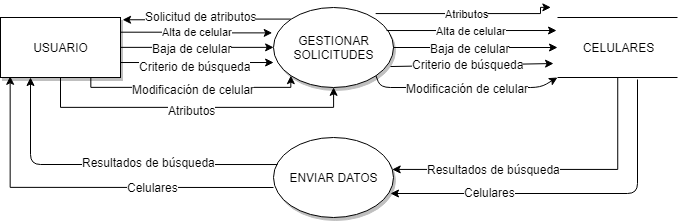

The diagram above was exported from draw.io. Its source (the exported page's mxGraphModel, read from the mxfile embedded in the PNG):
<mxGraphModel dx="760" dy="326" grid="1" gridSize="10" guides="1" tooltips="1" connect="1" arrows="1" fold="1" page="1" pageScale="1" pageWidth="827" pageHeight="1169" math="0" shadow="0">
  <root>
    <mxCell id="0" />
    <mxCell id="1" parent="0" />
    <mxCell id="paZ3KUHLra7tx9IkWqfp-19" value="Alta de celular" style="edgeStyle=orthogonalEdgeStyle;rounded=0;orthogonalLoop=1;jettySize=auto;html=1;exitX=1;exitY=0.25;exitDx=0;exitDy=0;entryX=-0.008;entryY=0.313;entryDx=0;entryDy=0;entryPerimeter=0;" edge="1" parent="1" source="paZ3KUHLra7tx9IkWqfp-2" target="paZ3KUHLra7tx9IkWqfp-4">
      <mxGeometry relative="1" as="geometry" />
    </mxCell>
    <mxCell id="paZ3KUHLra7tx9IkWqfp-20" style="edgeStyle=orthogonalEdgeStyle;rounded=0;orthogonalLoop=1;jettySize=auto;html=1;exitX=1;exitY=0.5;exitDx=0;exitDy=0;entryX=0;entryY=0.5;entryDx=0;entryDy=0;" edge="1" parent="1" source="paZ3KUHLra7tx9IkWqfp-2" target="paZ3KUHLra7tx9IkWqfp-4">
      <mxGeometry relative="1" as="geometry" />
    </mxCell>
    <mxCell id="paZ3KUHLra7tx9IkWqfp-21" value="Baja de celular" style="text;html=1;resizable=0;points=[];align=center;verticalAlign=middle;labelBackgroundColor=#ffffff;" vertex="1" connectable="0" parent="paZ3KUHLra7tx9IkWqfp-20">
      <mxGeometry x="-0.1818" y="-1" relative="1" as="geometry">
        <mxPoint x="8" as="offset" />
      </mxGeometry>
    </mxCell>
    <mxCell id="paZ3KUHLra7tx9IkWqfp-22" style="edgeStyle=orthogonalEdgeStyle;rounded=0;orthogonalLoop=1;jettySize=auto;html=1;exitX=1;exitY=0.75;exitDx=0;exitDy=0;entryX=0;entryY=0.688;entryDx=0;entryDy=0;entryPerimeter=0;" edge="1" parent="1" source="paZ3KUHLra7tx9IkWqfp-2" target="paZ3KUHLra7tx9IkWqfp-4">
      <mxGeometry relative="1" as="geometry" />
    </mxCell>
    <mxCell id="paZ3KUHLra7tx9IkWqfp-23" value="Criterio de búsqueda" style="text;html=1;resizable=0;points=[];align=center;verticalAlign=middle;labelBackgroundColor=#ffffff;" vertex="1" connectable="0" parent="paZ3KUHLra7tx9IkWqfp-22">
      <mxGeometry x="-0.2" y="-4" relative="1" as="geometry">
        <mxPoint x="13" as="offset" />
      </mxGeometry>
    </mxCell>
    <mxCell id="paZ3KUHLra7tx9IkWqfp-24" style="edgeStyle=orthogonalEdgeStyle;rounded=0;orthogonalLoop=1;jettySize=auto;html=1;exitX=0.75;exitY=1;exitDx=0;exitDy=0;entryX=0;entryY=1;entryDx=0;entryDy=0;" edge="1" parent="1" source="paZ3KUHLra7tx9IkWqfp-2" target="paZ3KUHLra7tx9IkWqfp-4">
      <mxGeometry relative="1" as="geometry">
        <Array as="points">
          <mxPoint x="110" y="90" />
          <mxPoint x="311" y="90" />
        </Array>
      </mxGeometry>
    </mxCell>
    <mxCell id="paZ3KUHLra7tx9IkWqfp-25" value="Modificación de celular" style="text;html=1;resizable=0;points=[];align=center;verticalAlign=middle;labelBackgroundColor=#ffffff;" vertex="1" connectable="0" parent="paZ3KUHLra7tx9IkWqfp-24">
      <mxGeometry x="-0.2825" y="-2" relative="1" as="geometry">
        <mxPoint x="33" as="offset" />
      </mxGeometry>
    </mxCell>
    <mxCell id="paZ3KUHLra7tx9IkWqfp-37" style="edgeStyle=orthogonalEdgeStyle;rounded=0;orthogonalLoop=1;jettySize=auto;html=1;exitX=0.5;exitY=1;exitDx=0;exitDy=0;entryX=0.5;entryY=1;entryDx=0;entryDy=0;" edge="1" parent="1" source="paZ3KUHLra7tx9IkWqfp-2" target="paZ3KUHLra7tx9IkWqfp-4">
      <mxGeometry relative="1" as="geometry">
        <Array as="points">
          <mxPoint x="80" y="110" />
          <mxPoint x="353" y="110" />
        </Array>
      </mxGeometry>
    </mxCell>
    <mxCell id="paZ3KUHLra7tx9IkWqfp-38" value="Atributos" style="text;html=1;resizable=0;points=[];align=center;verticalAlign=middle;labelBackgroundColor=#ffffff;" vertex="1" connectable="0" parent="paZ3KUHLra7tx9IkWqfp-37">
      <mxGeometry x="-0.0712" y="-3" relative="1" as="geometry">
        <mxPoint x="11" as="offset" />
      </mxGeometry>
    </mxCell>
    <mxCell id="paZ3KUHLra7tx9IkWqfp-2" value="USUARIO" style="rounded=0;whiteSpace=wrap;html=1;fillColor=#FFFFFF;shadow=1;" vertex="1" parent="1">
      <mxGeometry x="20" y="20" width="120" height="60" as="geometry" />
    </mxCell>
    <mxCell id="paZ3KUHLra7tx9IkWqfp-35" style="edgeStyle=orthogonalEdgeStyle;rounded=0;orthogonalLoop=1;jettySize=auto;html=1;exitX=0;exitY=0;exitDx=0;exitDy=0;entryX=1.017;entryY=0.033;entryDx=0;entryDy=0;entryPerimeter=0;" edge="1" parent="1" source="paZ3KUHLra7tx9IkWqfp-4" target="paZ3KUHLra7tx9IkWqfp-2">
      <mxGeometry relative="1" as="geometry" />
    </mxCell>
    <mxCell id="paZ3KUHLra7tx9IkWqfp-36" value="Solicitud de atributos" style="text;html=1;resizable=0;points=[];align=center;verticalAlign=middle;labelBackgroundColor=#ffffff;" vertex="1" connectable="0" parent="paZ3KUHLra7tx9IkWqfp-35">
      <mxGeometry x="0.3373" y="-4" relative="1" as="geometry">
        <mxPoint x="22" as="offset" />
      </mxGeometry>
    </mxCell>
    <mxCell id="paZ3KUHLra7tx9IkWqfp-39" value="Atributos" style="edgeStyle=orthogonalEdgeStyle;rounded=0;orthogonalLoop=1;jettySize=auto;html=1;exitX=1;exitY=0;exitDx=0;exitDy=0;" edge="1" parent="1">
      <mxGeometry relative="1" as="geometry">
        <mxPoint x="570" y="10" as="targetPoint" />
        <mxPoint x="395" y="16" as="sourcePoint" />
        <Array as="points">
          <mxPoint x="560" y="16" />
          <mxPoint x="560" y="10" />
        </Array>
      </mxGeometry>
    </mxCell>
    <mxCell id="paZ3KUHLra7tx9IkWqfp-4" value="GESTIONAR SOLICITUDES" style="ellipse;whiteSpace=wrap;html=1;shadow=1;fillColor=#FFFFFF;" vertex="1" parent="1">
      <mxGeometry x="293" y="10" width="120" height="80" as="geometry" />
    </mxCell>
    <mxCell id="paZ3KUHLra7tx9IkWqfp-41" style="edgeStyle=orthogonalEdgeStyle;rounded=0;orthogonalLoop=1;jettySize=auto;html=1;exitX=0.5;exitY=1;exitDx=0;exitDy=0;entryX=0.992;entryY=0.4;entryDx=0;entryDy=0;entryPerimeter=0;" edge="1" parent="1" source="paZ3KUHLra7tx9IkWqfp-26" target="paZ3KUHLra7tx9IkWqfp-40">
      <mxGeometry relative="1" as="geometry">
        <Array as="points">
          <mxPoint x="637" y="172" />
        </Array>
      </mxGeometry>
    </mxCell>
    <mxCell id="paZ3KUHLra7tx9IkWqfp-42" value="Resultados de búsqueda" style="text;html=1;resizable=0;points=[];align=center;verticalAlign=middle;labelBackgroundColor=#ffffff;" vertex="1" connectable="0" parent="paZ3KUHLra7tx9IkWqfp-41">
      <mxGeometry x="0.5613" relative="1" as="geometry">
        <mxPoint x="32" as="offset" />
      </mxGeometry>
    </mxCell>
    <mxCell id="paZ3KUHLra7tx9IkWqfp-26" value="CELULARES" style="shape=partialRectangle;whiteSpace=wrap;html=1;left=0;right=0;fillColor=#FFFFFF;shadow=0;" vertex="1" parent="1">
      <mxGeometry x="577" y="20" width="120" height="60" as="geometry" />
    </mxCell>
    <mxCell id="paZ3KUHLra7tx9IkWqfp-27" value="Alta de celular" style="endArrow=classic;html=1;exitX=0.942;exitY=0.288;exitDx=0;exitDy=0;exitPerimeter=0;entryX=-0.008;entryY=0.217;entryDx=0;entryDy=0;entryPerimeter=0;" edge="1" parent="1" source="paZ3KUHLra7tx9IkWqfp-4" target="paZ3KUHLra7tx9IkWqfp-26">
      <mxGeometry width="50" height="50" relative="1" as="geometry">
        <mxPoint x="20" y="170" as="sourcePoint" />
        <mxPoint x="70" y="120" as="targetPoint" />
      </mxGeometry>
    </mxCell>
    <mxCell id="paZ3KUHLra7tx9IkWqfp-28" value="" style="endArrow=classic;html=1;exitX=1;exitY=0.5;exitDx=0;exitDy=0;entryX=0;entryY=0.5;entryDx=0;entryDy=0;" edge="1" parent="1" source="paZ3KUHLra7tx9IkWqfp-4" target="paZ3KUHLra7tx9IkWqfp-26">
      <mxGeometry width="50" height="50" relative="1" as="geometry">
        <mxPoint x="20" y="170" as="sourcePoint" />
        <mxPoint x="563" y="50" as="targetPoint" />
      </mxGeometry>
    </mxCell>
    <mxCell id="paZ3KUHLra7tx9IkWqfp-29" value="Baja de celular" style="text;html=1;resizable=0;points=[];align=center;verticalAlign=middle;labelBackgroundColor=#ffffff;" vertex="1" connectable="0" parent="paZ3KUHLra7tx9IkWqfp-28">
      <mxGeometry x="-0.2026" y="-1" relative="1" as="geometry">
        <mxPoint x="11" as="offset" />
      </mxGeometry>
    </mxCell>
    <mxCell id="paZ3KUHLra7tx9IkWqfp-30" value="" style="endArrow=classic;html=1;exitX=0.975;exitY=0.738;exitDx=0;exitDy=0;exitPerimeter=0;entryX=-0.033;entryY=0.767;entryDx=0;entryDy=0;entryPerimeter=0;" edge="1" parent="1" source="paZ3KUHLra7tx9IkWqfp-4" target="paZ3KUHLra7tx9IkWqfp-26">
      <mxGeometry width="50" height="50" relative="1" as="geometry">
        <mxPoint x="20" y="170" as="sourcePoint" />
        <mxPoint x="560" y="69" as="targetPoint" />
      </mxGeometry>
    </mxCell>
    <mxCell id="paZ3KUHLra7tx9IkWqfp-31" value="Criterio de búsqueda" style="text;html=1;resizable=0;points=[];align=center;verticalAlign=middle;labelBackgroundColor=#ffffff;" vertex="1" connectable="0" parent="paZ3KUHLra7tx9IkWqfp-30">
      <mxGeometry x="-0.24" y="1" relative="1" as="geometry">
        <mxPoint x="15" as="offset" />
      </mxGeometry>
    </mxCell>
    <mxCell id="paZ3KUHLra7tx9IkWqfp-32" value="" style="endArrow=classic;html=1;exitX=1;exitY=1;exitDx=0;exitDy=0;entryX=0;entryY=1;entryDx=0;entryDy=0;" edge="1" parent="1" source="paZ3KUHLra7tx9IkWqfp-4" target="paZ3KUHLra7tx9IkWqfp-26">
      <mxGeometry width="50" height="50" relative="1" as="geometry">
        <mxPoint x="20" y="170" as="sourcePoint" />
        <mxPoint x="70" y="120" as="targetPoint" />
        <Array as="points">
          <mxPoint x="400" y="90" />
          <mxPoint x="560" y="90" />
        </Array>
      </mxGeometry>
    </mxCell>
    <mxCell id="paZ3KUHLra7tx9IkWqfp-34" value="Modificación de celular" style="text;html=1;resizable=0;points=[];align=center;verticalAlign=middle;labelBackgroundColor=#ffffff;" vertex="1" connectable="0" parent="paZ3KUHLra7tx9IkWqfp-32">
      <mxGeometry x="-0.2035" y="-1" relative="1" as="geometry">
        <mxPoint x="23" as="offset" />
      </mxGeometry>
    </mxCell>
    <mxCell id="paZ3KUHLra7tx9IkWqfp-45" style="edgeStyle=orthogonalEdgeStyle;rounded=0;orthogonalLoop=1;jettySize=auto;html=1;exitX=0;exitY=0.5;exitDx=0;exitDy=0;entryX=0.083;entryY=0.983;entryDx=0;entryDy=0;entryPerimeter=0;" edge="1" parent="1" target="paZ3KUHLra7tx9IkWqfp-2">
      <mxGeometry relative="1" as="geometry">
        <mxPoint x="293" y="190" as="sourcePoint" />
        <mxPoint x="30" y="93" as="targetPoint" />
      </mxGeometry>
    </mxCell>
    <mxCell id="paZ3KUHLra7tx9IkWqfp-46" value="Celulares" style="text;html=1;resizable=0;points=[];align=center;verticalAlign=middle;labelBackgroundColor=#ffffff;" vertex="1" connectable="0" parent="paZ3KUHLra7tx9IkWqfp-45">
      <mxGeometry x="-0.1778" y="5" relative="1" as="geometry">
        <mxPoint x="33" y="-5" as="offset" />
      </mxGeometry>
    </mxCell>
    <mxCell id="paZ3KUHLra7tx9IkWqfp-40" value="ENVIAR DATOS" style="ellipse;whiteSpace=wrap;html=1;shadow=1;fillColor=#FFFFFF;" vertex="1" parent="1">
      <mxGeometry x="293" y="140" width="120" height="80" as="geometry" />
    </mxCell>
    <mxCell id="paZ3KUHLra7tx9IkWqfp-43" value="" style="endArrow=classic;html=1;" edge="1" parent="1">
      <mxGeometry width="50" height="50" relative="1" as="geometry">
        <mxPoint x="657" y="82" as="sourcePoint" />
        <mxPoint x="410" y="196" as="targetPoint" />
        <Array as="points">
          <mxPoint x="657" y="196" />
        </Array>
      </mxGeometry>
    </mxCell>
    <mxCell id="paZ3KUHLra7tx9IkWqfp-44" value="Celulares" style="text;html=1;resizable=0;points=[];align=center;verticalAlign=middle;labelBackgroundColor=#ffffff;" vertex="1" connectable="0" parent="paZ3KUHLra7tx9IkWqfp-43">
      <mxGeometry x="0.6011" y="-1" relative="1" as="geometry">
        <mxPoint x="27" as="offset" />
      </mxGeometry>
    </mxCell>
    <mxCell id="paZ3KUHLra7tx9IkWqfp-47" value="" style="endArrow=classic;html=1;exitX=0.033;exitY=0.338;exitDx=0;exitDy=0;exitPerimeter=0;entryX=0.25;entryY=1;entryDx=0;entryDy=0;" edge="1" parent="1" source="paZ3KUHLra7tx9IkWqfp-40" target="paZ3KUHLra7tx9IkWqfp-2">
      <mxGeometry width="50" height="50" relative="1" as="geometry">
        <mxPoint x="20" y="290" as="sourcePoint" />
        <mxPoint x="70" y="240" as="targetPoint" />
        <Array as="points">
          <mxPoint x="50" y="167" />
        </Array>
      </mxGeometry>
    </mxCell>
    <mxCell id="paZ3KUHLra7tx9IkWqfp-48" value="Resultados de búsqueda" style="text;html=1;resizable=0;points=[];align=center;verticalAlign=middle;labelBackgroundColor=#ffffff;" vertex="1" connectable="0" parent="paZ3KUHLra7tx9IkWqfp-47">
      <mxGeometry x="-0.054" y="-2" relative="1" as="geometry">
        <mxPoint x="29" as="offset" />
      </mxGeometry>
    </mxCell>
  </root>
</mxGraphModel>